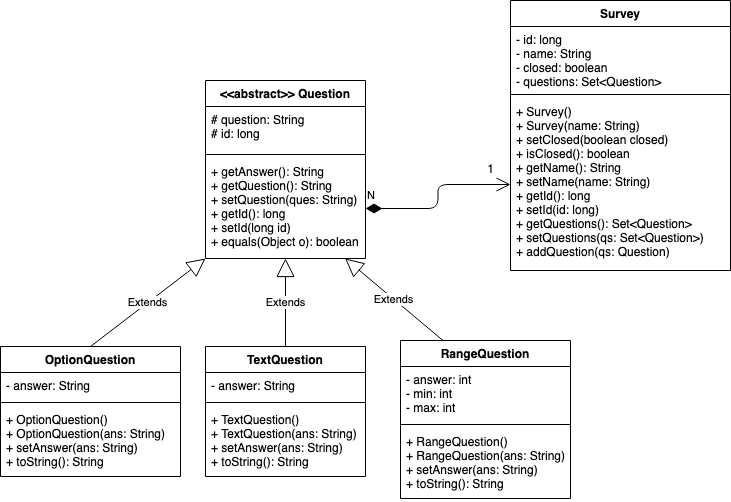

The diagram above was exported from draw.io. Its source (the exported page's mxGraphModel, read from the mxfile embedded in the PNG):
<mxGraphModel dx="906" dy="490" grid="1" gridSize="10" guides="1" tooltips="1" connect="1" arrows="1" fold="1" page="1" pageScale="1" pageWidth="850" pageHeight="1100" math="0" shadow="0">
  <root>
    <mxCell id="0" />
    <mxCell id="1" parent="0" />
    <mxCell id="W_-J-p1eaOUHchFhhotB-1" value="Survey" style="swimlane;fontStyle=1;align=center;verticalAlign=top;childLayout=stackLayout;horizontal=1;startSize=26;horizontalStack=0;resizeParent=1;resizeParentMax=0;resizeLast=0;collapsible=1;marginBottom=0;" vertex="1" parent="1">
      <mxGeometry x="570" y="20" width="220" height="270" as="geometry" />
    </mxCell>
    <mxCell id="W_-J-p1eaOUHchFhhotB-2" value="- id: long&#10;- name: String&#10;- closed: boolean&#10;- questions: Set&lt;Question&gt;&#10;" style="text;strokeColor=none;fillColor=none;align=left;verticalAlign=top;spacingLeft=4;spacingRight=4;overflow=hidden;rotatable=0;points=[[0,0.5],[1,0.5]];portConstraint=eastwest;" vertex="1" parent="W_-J-p1eaOUHchFhhotB-1">
      <mxGeometry y="26" width="220" height="64" as="geometry" />
    </mxCell>
    <mxCell id="W_-J-p1eaOUHchFhhotB-3" value="" style="line;strokeWidth=1;fillColor=none;align=left;verticalAlign=middle;spacingTop=-1;spacingLeft=3;spacingRight=3;rotatable=0;labelPosition=right;points=[];portConstraint=eastwest;" vertex="1" parent="W_-J-p1eaOUHchFhhotB-1">
      <mxGeometry y="90" width="220" height="8" as="geometry" />
    </mxCell>
    <mxCell id="W_-J-p1eaOUHchFhhotB-4" value="+ Survey()&#10;+ Survey(name: String)&#10;+ setClosed(boolean closed)&#10;+ isClosed(): boolean&#10;+ getName(): String&#10;+ setName(name: String)&#10;+ getId(): long&#10;+ setId(id: long)&#10;+ getQuestions(): Set&lt;Question&gt;&#10;+ setQuestions(qs: Set&lt;Question&gt;)&#10;+ addQuestion(qs: Question)&#10;" style="text;strokeColor=none;fillColor=none;align=left;verticalAlign=top;spacingLeft=4;spacingRight=4;overflow=hidden;rotatable=0;points=[[0,0.5],[1,0.5]];portConstraint=eastwest;" vertex="1" parent="W_-J-p1eaOUHchFhhotB-1">
      <mxGeometry y="98" width="220" height="172" as="geometry" />
    </mxCell>
    <mxCell id="W_-J-p1eaOUHchFhhotB-5" value="&lt;&lt;abstract&gt;&gt; Question" style="swimlane;fontStyle=1;align=center;verticalAlign=top;childLayout=stackLayout;horizontal=1;startSize=26;horizontalStack=0;resizeParent=1;resizeParentMax=0;resizeLast=0;collapsible=1;marginBottom=0;" vertex="1" parent="1">
      <mxGeometry x="265" y="100" width="160" height="178" as="geometry" />
    </mxCell>
    <mxCell id="W_-J-p1eaOUHchFhhotB-6" value="# question: String&#10;# id: long&#10;" style="text;strokeColor=none;fillColor=none;align=left;verticalAlign=top;spacingLeft=4;spacingRight=4;overflow=hidden;rotatable=0;points=[[0,0.5],[1,0.5]];portConstraint=eastwest;" vertex="1" parent="W_-J-p1eaOUHchFhhotB-5">
      <mxGeometry y="26" width="160" height="44" as="geometry" />
    </mxCell>
    <mxCell id="W_-J-p1eaOUHchFhhotB-7" value="" style="line;strokeWidth=1;fillColor=none;align=left;verticalAlign=middle;spacingTop=-1;spacingLeft=3;spacingRight=3;rotatable=0;labelPosition=right;points=[];portConstraint=eastwest;" vertex="1" parent="W_-J-p1eaOUHchFhhotB-5">
      <mxGeometry y="70" width="160" height="8" as="geometry" />
    </mxCell>
    <mxCell id="W_-J-p1eaOUHchFhhotB-8" value="+ getAnswer(): String&#10;+ getQuestion(): String&#10;+ setQuestion(ques: String)&#10;+ getId(): long&#10;+ setId(long id)&#10;+ equals(Object o): boolean&#10;" style="text;strokeColor=none;fillColor=none;align=left;verticalAlign=top;spacingLeft=4;spacingRight=4;overflow=hidden;rotatable=0;points=[[0,0.5],[1,0.5]];portConstraint=eastwest;" vertex="1" parent="W_-J-p1eaOUHchFhhotB-5">
      <mxGeometry y="78" width="160" height="100" as="geometry" />
    </mxCell>
    <mxCell id="W_-J-p1eaOUHchFhhotB-9" value="TextQuestion" style="swimlane;fontStyle=1;align=center;verticalAlign=top;childLayout=stackLayout;horizontal=1;startSize=26;horizontalStack=0;resizeParent=1;resizeParentMax=0;resizeLast=0;collapsible=1;marginBottom=0;" vertex="1" parent="1">
      <mxGeometry x="265" y="366" width="160" height="130" as="geometry" />
    </mxCell>
    <mxCell id="W_-J-p1eaOUHchFhhotB-10" value="- answer: String" style="text;strokeColor=none;fillColor=none;align=left;verticalAlign=top;spacingLeft=4;spacingRight=4;overflow=hidden;rotatable=0;points=[[0,0.5],[1,0.5]];portConstraint=eastwest;" vertex="1" parent="W_-J-p1eaOUHchFhhotB-9">
      <mxGeometry y="26" width="160" height="26" as="geometry" />
    </mxCell>
    <mxCell id="W_-J-p1eaOUHchFhhotB-11" value="" style="line;strokeWidth=1;fillColor=none;align=left;verticalAlign=middle;spacingTop=-1;spacingLeft=3;spacingRight=3;rotatable=0;labelPosition=right;points=[];portConstraint=eastwest;" vertex="1" parent="W_-J-p1eaOUHchFhhotB-9">
      <mxGeometry y="52" width="160" height="8" as="geometry" />
    </mxCell>
    <mxCell id="W_-J-p1eaOUHchFhhotB-12" value="+ TextQuestion()&#10;+ TextQuestion(ans: String)&#10;+ setAnswer(ans: String)&#10;+ toString(): String&#10;&#10;" style="text;strokeColor=none;fillColor=none;align=left;verticalAlign=top;spacingLeft=4;spacingRight=4;overflow=hidden;rotatable=0;points=[[0,0.5],[1,0.5]];portConstraint=eastwest;" vertex="1" parent="W_-J-p1eaOUHchFhhotB-9">
      <mxGeometry y="60" width="160" height="70" as="geometry" />
    </mxCell>
    <mxCell id="W_-J-p1eaOUHchFhhotB-13" value="RangeQuestion" style="swimlane;fontStyle=1;align=center;verticalAlign=top;childLayout=stackLayout;horizontal=1;startSize=26;horizontalStack=0;resizeParent=1;resizeParentMax=0;resizeLast=0;collapsible=1;marginBottom=0;" vertex="1" parent="1">
      <mxGeometry x="460" y="360" width="170" height="158" as="geometry" />
    </mxCell>
    <mxCell id="W_-J-p1eaOUHchFhhotB-14" value="- answer: int&#10;- min: int&#10;- max: int&#10;" style="text;strokeColor=none;fillColor=none;align=left;verticalAlign=top;spacingLeft=4;spacingRight=4;overflow=hidden;rotatable=0;points=[[0,0.5],[1,0.5]];portConstraint=eastwest;" vertex="1" parent="W_-J-p1eaOUHchFhhotB-13">
      <mxGeometry y="26" width="170" height="54" as="geometry" />
    </mxCell>
    <mxCell id="W_-J-p1eaOUHchFhhotB-15" value="" style="line;strokeWidth=1;fillColor=none;align=left;verticalAlign=middle;spacingTop=-1;spacingLeft=3;spacingRight=3;rotatable=0;labelPosition=right;points=[];portConstraint=eastwest;" vertex="1" parent="W_-J-p1eaOUHchFhhotB-13">
      <mxGeometry y="80" width="170" height="8" as="geometry" />
    </mxCell>
    <mxCell id="W_-J-p1eaOUHchFhhotB-16" value="+ RangeQuestion()&#10;+ RangeQuestion(ans: String)&#10;+ setAnswer(ans: String)&#10;+ toString(): String&#10;&#10;&#10;&#10;" style="text;strokeColor=none;fillColor=none;align=left;verticalAlign=top;spacingLeft=4;spacingRight=4;overflow=hidden;rotatable=0;points=[[0,0.5],[1,0.5]];portConstraint=eastwest;" vertex="1" parent="W_-J-p1eaOUHchFhhotB-13">
      <mxGeometry y="88" width="170" height="70" as="geometry" />
    </mxCell>
    <mxCell id="W_-J-p1eaOUHchFhhotB-17" value="OptionQuestion" style="swimlane;fontStyle=1;align=center;verticalAlign=top;childLayout=stackLayout;horizontal=1;startSize=26;horizontalStack=0;resizeParent=1;resizeParentMax=0;resizeLast=0;collapsible=1;marginBottom=0;" vertex="1" parent="1">
      <mxGeometry x="60" y="366" width="180" height="130" as="geometry" />
    </mxCell>
    <mxCell id="W_-J-p1eaOUHchFhhotB-18" value="- answer: String" style="text;strokeColor=none;fillColor=none;align=left;verticalAlign=top;spacingLeft=4;spacingRight=4;overflow=hidden;rotatable=0;points=[[0,0.5],[1,0.5]];portConstraint=eastwest;" vertex="1" parent="W_-J-p1eaOUHchFhhotB-17">
      <mxGeometry y="26" width="180" height="26" as="geometry" />
    </mxCell>
    <mxCell id="W_-J-p1eaOUHchFhhotB-19" value="" style="line;strokeWidth=1;fillColor=none;align=left;verticalAlign=middle;spacingTop=-1;spacingLeft=3;spacingRight=3;rotatable=0;labelPosition=right;points=[];portConstraint=eastwest;" vertex="1" parent="W_-J-p1eaOUHchFhhotB-17">
      <mxGeometry y="52" width="180" height="8" as="geometry" />
    </mxCell>
    <mxCell id="W_-J-p1eaOUHchFhhotB-20" value="+ OptionQuestion()&#10;+ OptionQuestion(ans: String)&#10;+ setAnswer(ans: String)&#10;+ toString(): String&#10;&#10;&#10;&#10;" style="text;strokeColor=none;fillColor=none;align=left;verticalAlign=top;spacingLeft=4;spacingRight=4;overflow=hidden;rotatable=0;points=[[0,0.5],[1,0.5]];portConstraint=eastwest;" vertex="1" parent="W_-J-p1eaOUHchFhhotB-17">
      <mxGeometry y="60" width="180" height="70" as="geometry" />
    </mxCell>
    <mxCell id="W_-J-p1eaOUHchFhhotB-22" value="Extends" style="endArrow=block;endSize=16;endFill=0;html=1;exitX=0.5;exitY=0;exitDx=0;exitDy=0;entryX=0;entryY=1;entryDx=0;entryDy=0;" edge="1" parent="1" source="W_-J-p1eaOUHchFhhotB-17" target="W_-J-p1eaOUHchFhhotB-5">
      <mxGeometry width="160" relative="1" as="geometry">
        <mxPoint x="380" y="310" as="sourcePoint" />
        <mxPoint x="540" y="310" as="targetPoint" />
      </mxGeometry>
    </mxCell>
    <mxCell id="W_-J-p1eaOUHchFhhotB-23" value="Extends" style="endArrow=block;endSize=16;endFill=0;html=1;exitX=0.5;exitY=0;exitDx=0;exitDy=0;entryX=0.5;entryY=1;entryDx=0;entryDy=0;" edge="1" parent="1" source="W_-J-p1eaOUHchFhhotB-9" target="W_-J-p1eaOUHchFhhotB-5">
      <mxGeometry width="160" relative="1" as="geometry">
        <mxPoint x="160" y="376" as="sourcePoint" />
        <mxPoint x="275" y="288" as="targetPoint" />
      </mxGeometry>
    </mxCell>
    <mxCell id="W_-J-p1eaOUHchFhhotB-24" value="Extends" style="endArrow=block;endSize=16;endFill=0;html=1;exitX=0.25;exitY=0;exitDx=0;exitDy=0;" edge="1" parent="1" source="W_-J-p1eaOUHchFhhotB-13" target="W_-J-p1eaOUHchFhhotB-8">
      <mxGeometry width="160" relative="1" as="geometry">
        <mxPoint x="170" y="386" as="sourcePoint" />
        <mxPoint x="410" y="290" as="targetPoint" />
      </mxGeometry>
    </mxCell>
    <mxCell id="W_-J-p1eaOUHchFhhotB-25" value="N" style="endArrow=open;html=1;endSize=12;startArrow=diamondThin;startSize=14;startFill=1;edgeStyle=orthogonalEdgeStyle;align=left;verticalAlign=bottom;entryX=0;entryY=0.5;entryDx=0;entryDy=0;exitX=1;exitY=0.5;exitDx=0;exitDy=0;" edge="1" parent="1" source="W_-J-p1eaOUHchFhhotB-8" target="W_-J-p1eaOUHchFhhotB-4">
      <mxGeometry x="-1" y="3" relative="1" as="geometry">
        <mxPoint x="360" y="200" as="sourcePoint" />
        <mxPoint x="520" y="200" as="targetPoint" />
      </mxGeometry>
    </mxCell>
    <mxCell id="W_-J-p1eaOUHchFhhotB-26" value="1" style="text;html=1;align=center;verticalAlign=middle;resizable=0;points=[];autosize=1;" vertex="1" parent="1">
      <mxGeometry x="540" y="179" width="20" height="20" as="geometry" />
    </mxCell>
  </root>
</mxGraphModel>